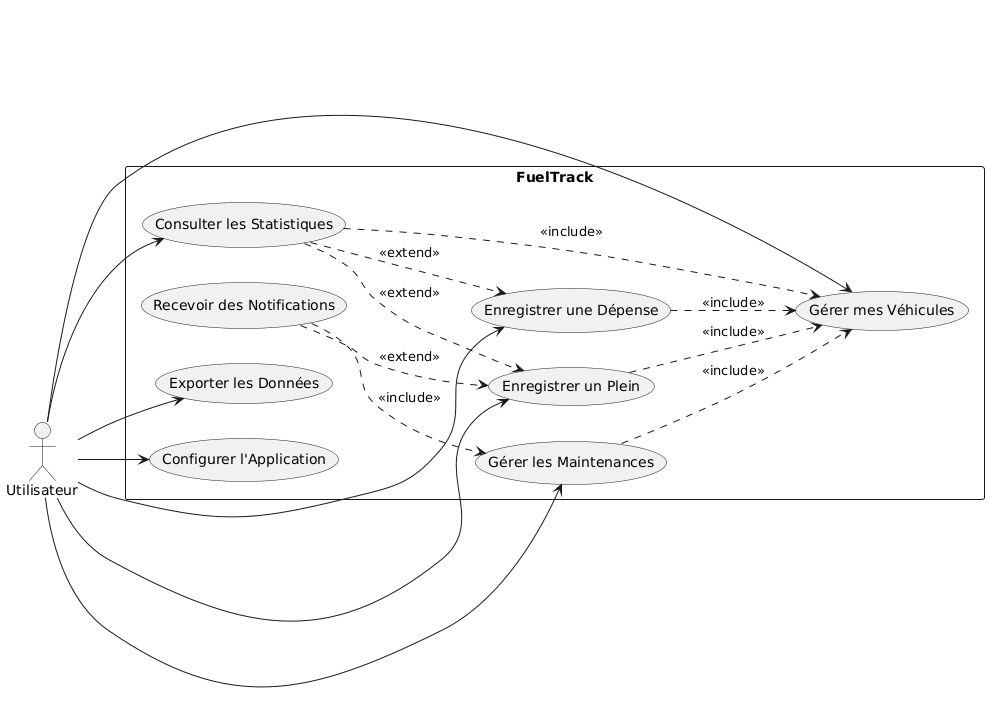

The diagram above was rendered by PlantUML. Its source (embedded in the PNG):
@startuml
left to right direction

actor "Utilisateur" as User

rectangle "FuelTrack" {
  usecase "Gérer mes Véhicules" as UC1
  usecase "Enregistrer un Plein" as UC2
  usecase "Enregistrer une Dépense" as UC3
  usecase "Gérer les Maintenances" as UC4
  usecase "Consulter les Statistiques" as UC5
  usecase "Exporter les Données" as UC6
  usecase "Configurer l'Application" as UC7
  usecase "Recevoir des Notifications" as UC8

  UC2 ..> UC1 : <<include>>
  UC3 ..> UC1 : <<include>>
  UC4 ..> UC1 : <<include>>
  UC5 ..> UC1 : <<include>>
  UC5 ..> UC2 : <<extend>>
  UC5 ..> UC3 : <<extend>>
  UC8 ..> UC4 : <<include>>
  UC8 ..> UC2 : <<extend>>
}

User --> UC1
User --> UC2
User --> UC3
User --> UC4
User --> UC5
User --> UC6
User --> UC7
@enduml